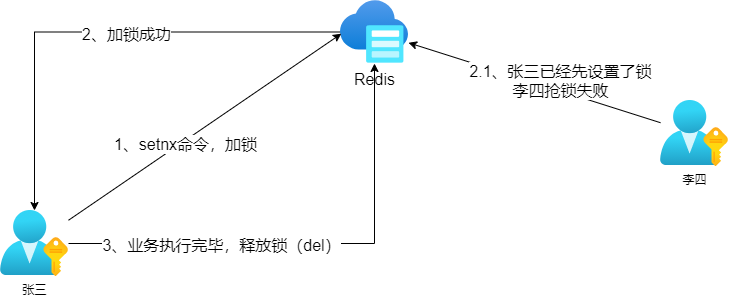

The diagram above was exported from draw.io. Its source (the exported page's mxGraphModel, read from the mxfile embedded in the PNG):
<mxGraphModel dx="1038" dy="607" grid="1" gridSize="10" guides="1" tooltips="1" connect="1" arrows="1" fold="1" page="1" pageScale="1" pageWidth="1169" pageHeight="1654" math="0" shadow="0">
  <root>
    <mxCell id="0" />
    <mxCell id="1" parent="0" />
    <mxCell id="r5d_31r6MJE1l52JkvtY-8" style="edgeStyle=orthogonalEdgeStyle;rounded=0;orthogonalLoop=1;jettySize=auto;html=1;fontSize=16;" edge="1" parent="1" source="r5d_31r6MJE1l52JkvtY-1" target="r5d_31r6MJE1l52JkvtY-3">
      <mxGeometry relative="1" as="geometry" />
    </mxCell>
    <mxCell id="r5d_31r6MJE1l52JkvtY-9" value="2、加锁成功" style="edgeLabel;html=1;align=center;verticalAlign=middle;resizable=0;points=[];fontSize=16;" vertex="1" connectable="0" parent="r5d_31r6MJE1l52JkvtY-8">
      <mxGeometry x="-0.1133" y="2" relative="1" as="geometry">
        <mxPoint as="offset" />
      </mxGeometry>
    </mxCell>
    <mxCell id="r5d_31r6MJE1l52JkvtY-1" value="Redis" style="aspect=fixed;html=1;points=[];align=center;image;fontSize=16;image=img/lib/azure2/storage/Azure_HCP_Cache.svg;" vertex="1" parent="1">
      <mxGeometry x="470" y="700" width="68" height="63" as="geometry" />
    </mxCell>
    <mxCell id="r5d_31r6MJE1l52JkvtY-4" style="rounded=0;orthogonalLoop=1;jettySize=auto;html=1;entryX=0.012;entryY=0.527;entryDx=0;entryDy=0;entryPerimeter=0;fontSize=16;" edge="1" parent="1" source="r5d_31r6MJE1l52JkvtY-3" target="r5d_31r6MJE1l52JkvtY-1">
      <mxGeometry relative="1" as="geometry" />
    </mxCell>
    <mxCell id="r5d_31r6MJE1l52JkvtY-5" value="1、setnx命令，加锁" style="edgeLabel;html=1;align=center;verticalAlign=middle;resizable=0;points=[];fontSize=16;" vertex="1" connectable="0" parent="r5d_31r6MJE1l52JkvtY-4">
      <mxGeometry x="-0.1601" y="-3" relative="1" as="geometry">
        <mxPoint as="offset" />
      </mxGeometry>
    </mxCell>
    <mxCell id="r5d_31r6MJE1l52JkvtY-6" style="edgeStyle=orthogonalEdgeStyle;rounded=0;orthogonalLoop=1;jettySize=auto;html=1;fontSize=16;" edge="1" parent="1" source="r5d_31r6MJE1l52JkvtY-3" target="r5d_31r6MJE1l52JkvtY-1">
      <mxGeometry relative="1" as="geometry" />
    </mxCell>
    <mxCell id="r5d_31r6MJE1l52JkvtY-7" value="3、业务执行完毕，释放锁（del）" style="edgeLabel;html=1;align=center;verticalAlign=middle;resizable=0;points=[];fontSize=16;" vertex="1" connectable="0" parent="r5d_31r6MJE1l52JkvtY-6">
      <mxGeometry x="-0.1926" y="-1" relative="1" as="geometry">
        <mxPoint x="-44" as="offset" />
      </mxGeometry>
    </mxCell>
    <mxCell id="r5d_31r6MJE1l52JkvtY-3" value="张三" style="aspect=fixed;html=1;points=[];align=center;image;fontSize=12;image=img/lib/azure2/azure_stack/User_Subscriptions.svg;" vertex="1" parent="1">
      <mxGeometry x="130" y="910" width="68" height="66" as="geometry" />
    </mxCell>
    <mxCell id="r5d_31r6MJE1l52JkvtY-11" style="rounded=0;orthogonalLoop=1;jettySize=auto;html=1;fontSize=16;" edge="1" parent="1" source="r5d_31r6MJE1l52JkvtY-10" target="r5d_31r6MJE1l52JkvtY-1">
      <mxGeometry relative="1" as="geometry" />
    </mxCell>
    <mxCell id="r5d_31r6MJE1l52JkvtY-12" value="2.1、张三已经先设置了锁&lt;br&gt;李四抢锁失败" style="edgeLabel;html=1;align=center;verticalAlign=middle;resizable=0;points=[];fontSize=16;" vertex="1" connectable="0" parent="r5d_31r6MJE1l52JkvtY-11">
      <mxGeometry x="0.0949" y="-4" relative="1" as="geometry">
        <mxPoint x="37" y="5" as="offset" />
      </mxGeometry>
    </mxCell>
    <mxCell id="r5d_31r6MJE1l52JkvtY-10" value="李四" style="aspect=fixed;html=1;points=[];align=center;image;fontSize=12;image=img/lib/azure2/azure_stack/User_Subscriptions.svg;" vertex="1" parent="1">
      <mxGeometry x="790" y="800" width="68" height="66" as="geometry" />
    </mxCell>
  </root>
</mxGraphModel>